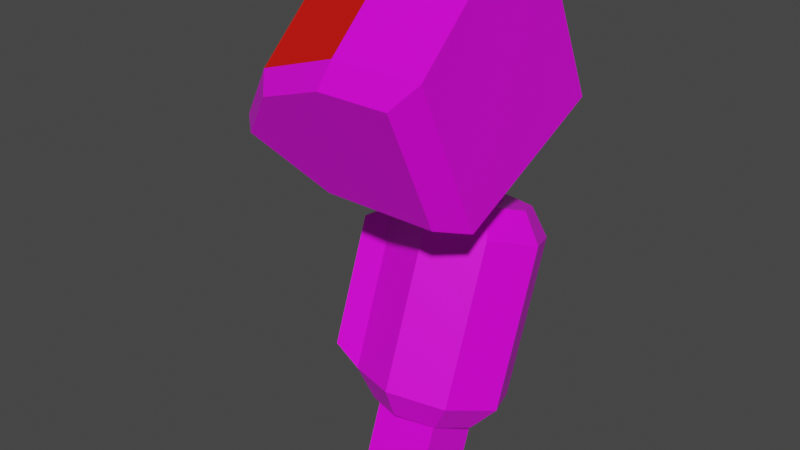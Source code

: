 # Source: mech_armr1.blend  (saved by Blender 3.3.6; exported with 4.5.12 LTS)
import bpy
from mathutils import Matrix  # noqa: F401  (used for matrix-valued properties, if any)

bpy.ops.wm.read_factory_settings(use_empty=True)
scene = bpy.context.scene
scene.name = 'Scene'

# ---- collections
col_armr1 = bpy.data.collections.new('armr1'); scene.collection.children.link(col_armr1)

# ---- images (referenced by path relative to the original .blend; pixels are not part of the script)
import os
ASSET_DIR = os.environ.get("B2B_ASSET_DIR", "")  # directory of the original .blend (textures are referenced by path, not embedded)
HERE = os.path.dirname(os.path.abspath(__file__))  # packed textures are extracted next to this script under _unpacked/

def load_image(name, relpath, width, height, colorspace="sRGB"):
    """Load a texture the original file referenced (path relative to the .blend, or extracted next to this script)."""
    p = next((c for c in (os.path.join(HERE, relpath), os.path.join(ASSET_DIR, relpath)) if relpath and os.path.exists(c)), "")
    if p:
        img = bpy.data.images.load(p, check_existing=True)
        img.name = name
    else:  # same state as the original file: an image datablock whose file is absent (Cycles renders it pink)
        img = bpy.data.images.new(name, width, height)
        img.source = "FILE"
        img.filepath = "//" + (relpath or name)
    img.colorspace_settings.name = colorspace
    return img
img_tex_armr01_png = load_image('tex_armr01.png', 'tex_armr01.png', 1024, 1024, 'sRGB')

# ---- materials (node trees are filled in below, after node groups)
mat_mat_armr = bpy.data.materials.new('mat_armr')
mat_mat_armr.alpha_threshold = 0.0
mat_mat_armr.use_backface_culling = True
mat_mat_armr.use_transparent_shadow = False
mat_mat_armr.line_color = (0.0, 0.0, 0.0, 1.0)
mat_mat_team = bpy.data.materials.new('mat_team')
mat_mat_team.use_backface_culling = True
mat_mat_team.use_transparent_shadow = False

# ---- material node trees
mat_mat_armr.use_nodes = True; mat_mat_armr.node_tree.nodes.clear()
_N = mat_mat_armr.node_tree.nodes; _L = mat_mat_armr.node_tree.links
n0 = _N.new('ShaderNodeOutputMaterial'); n0.name = 'Material Output'; n0.location = (300, 300)
n1 = _N.new('ShaderNodeBsdfPrincipled'); n1.name = 'Principled BSDF'; n1.location = (10, 300)
n1.distribution = 'GGX'
n1.subsurface_method = 'BURLEY'
n1.inputs[2].default_value = 0.4
n1.inputs[3].default_value = 1.45
n1.inputs[27].default_value = (0.0, 0.0, 0.0, 1.0)
n1.inputs[28].default_value = 1.0
n2 = _N.new('ShaderNodeTexImage'); n2.name = 'Image Texture.001'; n2.location = (-254, 300)
n2.image = img_tex_armr01_png
n2.interpolation = 'Closest'
_L.new(n1.outputs[0], n0.inputs[0])
_L.new(n2.outputs[0], n1.inputs[0])
n0.is_active_output = True
mat_mat_team.use_nodes = True; mat_mat_team.node_tree.nodes.clear()
_N = mat_mat_team.node_tree.nodes; _L = mat_mat_team.node_tree.links
n0 = _N.new('ShaderNodeBsdfPrincipled'); n0.name = 'Principled BSDF'; n0.location = (10, 300)
n0.distribution = 'GGX'
n0.subsurface_method = 'BURLEY'
n0.inputs[0].default_value = (0.8, 0.004458, 0.0, 1.0)
n0.inputs[3].default_value = 1.45
n0.inputs[27].default_value = (0.0, 0.0, 0.0, 1.0)
n0.inputs[28].default_value = 1.0
n1 = _N.new('ShaderNodeOutputMaterial'); n1.name = 'Material Output'; n1.location = (300, 300)
_L.new(n0.outputs[0], n1.inputs[0])
n1.is_active_output = True

# ---- world
world_world = bpy.data.worlds.new('World'); scene.world = world_world
world_world.use_nodes = True; world_world.node_tree.nodes.clear()
_N = world_world.node_tree.nodes; _L = world_world.node_tree.links
n0 = _N.new('ShaderNodeOutputWorld'); n0.name = 'World Output'; n0.location = (300, 300)
n1 = _N.new('ShaderNodeBackground'); n1.name = 'Background'; n1.location = (10, 300)
n1.inputs[0].default_value = (0.05088, 0.05088, 0.05088, 1.0)
_L.new(n1.outputs[0], n0.inputs[0])
n0.is_active_output = True
world_world.color = (0.05088, 0.05088, 0.05088)
world_world.use_sun_shadow = False
world_world.sun_shadow_jitter_overblur = 0.0

# ---- meshes
me_arm = bpy.data.meshes.new('arm')
me_arm.from_pydata([(-0.1101, 0.03753, -0.7764), (-0.1101, -0.07735, -0.7345), (-0.2324, 0.03753, -0.7764), (-0.2324, -0.07735, -0.7345), (-0.09845, 0.001707, -0.1489), (-0.09845, 0.1336, -0.08737), (-0.244, 0.001707, -0.1489), (-0.244, 0.1336, -0.08737), (-0.1348, 0.08389, -0.239), (-0.1348, 0.1498, -0.2083), (-0.2076, 0.08389, -0.239), (-0.2076, 0.1498, -0.2083), (-0.2076, 0.1868, -0.2874), (-0.2076, 0.1208, -0.3182), (-0.1348, 0.1868, -0.2874), (-0.1348, 0.1208, -0.3182), (-0.09845, -0.08987, 0.04752), (-0.09845, 0.04203, 0.109), (-0.244, -0.08987, 0.04752), (-0.244, 0.04203, 0.109), (-0.1101, 0.07735, -0.667), (-0.1101, -0.03753, -0.6251), (-0.2324, 0.07735, -0.667), (-0.2324, -0.03753, -0.6251), (-0.01261, -0.07614, -0.201), (-0.01261, -0.2029, 0.07087), (-0.01261, 0.2139, -0.06579), (-0.01261, 0.08709, 0.2061), (-0.2726, -0.07614, -0.201), (-0.1726, -0.2029, 0.07087), (-0.2726, 0.2139, -0.06579), (-0.1726, 0.08709, 0.2061), (-0.3388, 0.1139, 0.1487), (-0.4388, 0.1674, 0.03391), (-0.3388, -0.1762, 0.01347), (-0.4388, -0.1226, -0.1013), (-0.01261, 0.06886, -0.1334), (-0.01261, -0.07977, 0.1853), (-0.2726, 0.06887, -0.1334), (-0.1726, -0.07977, 0.1853), (-0.4617, 0.02238, -0.03371), (-0.3388, -0.053, 0.1279), (-0.05169, -0.1257, -0.1893), (-0.05169, -0.2272, 0.02818), (-0.2597, -0.1257, -0.1893), (-0.1797, -0.2272, 0.02818), (-0.3126, -0.2057, -0.01774), (-0.3926, -0.1629, -0.1096), (-0.05169, 0.2368, -0.02028), (-0.05169, 0.1354, 0.1972), (-0.2597, 0.2368, -0.02028), (-0.1797, 0.1354, 0.1972), (-0.3126, 0.1568, 0.1513), (-0.3926, 0.1996, 0.05947), (-0.1726, 0.2729, -0.3656), (-0.1726, 0.2524, -0.3049), (-0.2433, 0.2249, -0.2949), (-0.2726, 0.1584, -0.2707), (-0.2433, 0.09196, -0.2465), (-0.1726, 0.009746, -0.2698), (-0.1726, 0.06444, -0.2365), (-0.07361, 0.04828, -0.2839), (-0.1019, 0.09196, -0.2465), (-0.03261, 0.1413, -0.3177), (-0.07261, 0.1584, -0.2707), (-0.07361, 0.2343, -0.3516), (-0.1019, 0.2249, -0.2949), (-0.1726, 0.1703, -0.6475), (-0.2716, -0.05433, -0.5658), (-0.1726, -0.09286, -0.5517), (-0.07361, -0.05433, -0.5658), (-0.03261, 0.0387, -0.5996), (-0.07361, 0.1317, -0.6335), (-0.1726, 0.1137, -0.6801), (-0.2419, 0.08671, -0.6703), (-0.2706, 0.0216, -0.6466), (-0.2419, -0.04352, -0.6229), (-0.1726, -0.07049, -0.6131), (-0.1033, -0.04352, -0.6229), (-0.07461, 0.0216, -0.6466), (-0.1033, 0.08671, -0.6703), (-0.2716, 0.2343, -0.3516), (-0.3126, 0.1413, -0.3177), (-0.2716, 0.04828, -0.2839), (-0.3126, 0.0387, -0.5996), (-0.2716, 0.1317, -0.6335), (-0.3219, 0.2327, -0.3829), (-0.3547, 0.1583, -0.3558), (-0.3547, 0.1038, -0.336), (-0.3219, 0.02934, -0.3089), (-0.3219, 0.1507, -0.6085), (-0.3547, 0.07624, -0.5814), (-0.3547, 0.02168, -0.5615), (-0.3219, -0.05274, -0.5344)], [], [(1, 3, 2, 0), (23, 3, 1, 21), (22, 2, 3, 23), (20, 0, 2, 22), (21, 1, 0, 20), (4, 16, 18, 6), (7, 11, 10, 6), (7, 6, 18, 19), (7, 19, 17, 5), (4, 8, 9, 5), (6, 10, 8, 4), (5, 9, 11, 7), (9, 14, 12, 11), (10, 13, 15, 8), (11, 12, 13, 10), (8, 15, 14, 9), (36, 26, 27, 37), (31, 51, 52, 32), (41, 34, 29, 39), (25, 43, 42, 24), (36, 24, 28, 38), (39, 29, 25, 37), (38, 28, 35, 40), (40, 35, 34, 41), (33, 40, 41, 32), (30, 38, 40, 33), (31, 39, 37, 27), (26, 36, 38, 30), (32, 41, 39, 31), (24, 36, 37, 25), (44, 42, 43, 45, 46, 47), (24, 42, 44, 28), (35, 47, 46, 34), (29, 45, 43, 25), (28, 44, 47, 35), (34, 46, 45, 29), (48, 50, 53, 52, 51, 49), (33, 53, 50, 30), (30, 50, 48, 26), (32, 52, 53, 33), (27, 49, 51, 31), (26, 48, 49, 27), (54, 81, 56, 55), (81, 82, 57, 56), (82, 83, 58, 57), (83, 59, 60, 58), (59, 61, 62, 60), (61, 63, 64, 62), (56, 57, 58, 60, 62, 64, 66, 55), (63, 65, 66, 64), (65, 54, 55, 66), (61, 70, 71, 63), (68, 76, 77, 69), (83, 68, 69, 59), (63, 71, 72, 65), (59, 69, 70, 61), (65, 72, 67, 54), (54, 67, 85, 81), (73, 80, 79, 78, 77, 76, 75, 74), (85, 74, 75, 84), (71, 79, 80, 72), (69, 77, 78, 70), (84, 75, 76, 68), (67, 73, 74, 85), (72, 80, 73, 67), (70, 78, 79, 71), (86, 90, 91, 87), (88, 92, 93, 89), (84, 92, 88, 82), (83, 89, 93, 68), (84, 91, 90, 85), (81, 86, 87, 82), (82, 87, 91, 84), (68, 93, 92, 84), (82, 88, 89, 83), (85, 90, 86, 81), (5, 17, 16, 4)])
me_arm.polygons.foreach_set('material_index', [0, 0, 0, 0, 0, 0, 0, 0, 0, 0, 0, 0, 0, 0, 0, 0, 0, 0, 1, 0, 0, 0, 0, 1, 1, 0, 0, 0, 1, 0, 0, 0, 0, 0, 0, 0, 0, 0, 0, 0, 0, 0, 0, 0, 0, 0, 0, 0, 0, 0, 0, 0, 0, 0, 0, 0, 0, 0, 0, 0, 0, 0, 0, 0, 0, 0, 0, 0, 0, 0, 0, 0, 0, 0, 0, 0, 0])
_uv = me_arm.uv_layers.new(name='UVMap')
_uv.uv.foreach_set('vector', [0.7691, 0.2444, 0.7691, 0.3219, 0.6915, 0.3219, 0.6915, 0.2444, 0.6176, 0.08922, 0.6915, 0.08922, 0.6915, 0.1668, 0.6176, 0.1668, 0.6176, 0.01166, 0.6915, 0.01166, 0.6915, 0.08922, 0.6176, 0.08922, 0.6176, 0.2444, 0.6915, 0.2444, 0.6915, 0.3219, 0.6176, 0.3219, 0.6176, 0.1668, 0.6915, 0.1668, 0.6915, 0.2444, 0.6176, 0.2444, 0.4619, 0.7199, 0.3244, 0.7199, 0.3244, 0.6275, 0.4619, 0.6275, 0.4619, 0.5352, 0.5393, 0.5583, 0.5393, 0.6045, 0.4619, 0.6275, 0.4619, 0.5352, 0.4619, 0.6275, 0.3244, 0.6275, 0.3244, 0.5352, 0.4619, 0.5352, 0.3244, 0.5352, 0.3244, 0.4429, 0.4619, 0.4429, 0.4619, 0.7199, 0.5393, 0.743, 0.5393, 0.7891, 0.4619, 0.8122, 0.4619, 0.6275, 0.5393, 0.6506, 0.5393, 0.6968, 0.4619, 0.7199, 0.4619, 0.4429, 0.5393, 0.4659, 0.5393, 0.5121, 0.4619, 0.5352, 0.5393, 0.4659, 0.5947, 0.4659, 0.5947, 0.5121, 0.5393, 0.5121, 0.5393, 0.6506, 0.5947, 0.6506, 0.5947, 0.6968, 0.5393, 0.6968, 0.5393, 0.5583, 0.5947, 0.5583, 0.5947, 0.6045, 0.5393, 0.6045, 0.5393, 0.743, 0.5947, 0.743, 0.5947, 0.7891, 0.5393, 0.7891, 0.1564, 0.8401, 0.0487, 0.837, 0.05451, 0.6349, 0.1599, 0.6224, 0.05157, 0.5265, 0.02046, 0.5146, 0.02242, 0.4191, 0.05402, 0.4071, 0.157, 0.4272, 0.2607, 0.4045, 0.2667, 0.5262, 0.1568, 0.5311, 0.2616, 0.6377, 0.2993, 0.6563, 0.3011, 0.8173, 0.2638, 0.8389, 0.1513, 0.01303, 0.2513, 0.01166, 0.2532, 0.1743, 0.1539, 0.1745, 0.1568, 0.5311, 0.2667, 0.5262, 0.2616, 0.6377, 0.1599, 0.6224, 0.1539, 0.1745, 0.2532, 0.1743, 0.2526, 0.2992, 0.1557, 0.3038, 0.1557, 0.3038, 0.2526, 0.2992, 0.2607, 0.4045, 0.157, 0.4272, 0.0589, 0.302, 0.1557, 0.3038, 0.157, 0.4272, 0.05402, 0.4071, 0.05449, 0.1773, 0.1539, 0.1745, 0.1557, 0.3038, 0.0589, 0.302, 0.05157, 0.5265, 0.1568, 0.5311, 0.1599, 0.6224, 0.05451, 0.6349, 0.0514, 0.01493, 0.1513, 0.01303, 0.1539, 0.1745, 0.05449, 0.1773, 0.05402, 0.4071, 0.157, 0.4272, 0.1568, 0.5311, 0.05157, 0.5265, 0.2638, 0.8389, 0.1564, 0.8401, 0.1599, 0.6224, 0.2616, 0.6377, 0.7703, 0.8564, 0.7703, 0.9883, 0.618, 0.9883, 0.618, 0.9071, 0.6501, 0.8228, 0.7144, 0.772, 0.2513, 0.01166, 0.2835, 0.03573, 0.285, 0.1658, 0.2532, 0.1743, 0.2526, 0.2992, 0.2872, 0.3202, 0.2936, 0.4045, 0.2607, 0.4045, 0.2667, 0.5262, 0.3011, 0.5228, 0.297, 0.612, 0.2616, 0.6377, 0.2532, 0.1743, 0.2859, 0.1786, 0.2854, 0.2785, 0.2526, 0.2992, 0.2607, 0.4045, 0.2932, 0.4159, 0.298, 0.5132, 0.2667, 0.5262, 0.9447, 0.01166, 0.9447, 0.1436, 0.8888, 0.228, 0.8245, 0.1772, 0.7924, 0.09287, 0.7924, 0.01166, 0.0589, 0.302, 0.02554, 0.2823, 0.02201, 0.1826, 0.05449, 0.1773, 0.05449, 0.1773, 0.02253, 0.1698, 0.02005, 0.03993, 0.0514, 0.01493, 0.05402, 0.4071, 0.02121, 0.4081, 0.02512, 0.324, 0.0589, 0.302, 0.05451, 0.6349, 0.02052, 0.6094, 0.01817, 0.5226, 0.05157, 0.5265, 0.0487, 0.837, 0.01166, 0.8146, 0.01631, 0.653, 0.05451, 0.6349, 0.3638, 0.3516, 0.3638, 0.4195, 0.3244, 0.4098, 0.3244, 0.3613, 0.7862, 0.7093, 0.8542, 0.7093, 0.8445, 0.7487, 0.7959, 0.7487, 0.6436, 0.7093, 0.7116, 0.7093, 0.7019, 0.7487, 0.6533, 0.7487, 0.3638, 0.01166, 0.3638, 0.07964, 0.3244, 0.06993, 0.3244, 0.02137, 0.3638, 0.07964, 0.3638, 0.1476, 0.3244, 0.1379, 0.3244, 0.08935, 0.3638, 0.1476, 0.3638, 0.2156, 0.3244, 0.2059, 0.3244, 0.1573, 0.8267, 0.2513, 0.8753, 0.2513, 0.9096, 0.2856, 0.9096, 0.3342, 0.8753, 0.3685, 0.8267, 0.3685, 0.7924, 0.3342, 0.7924, 0.2856, 0.3638, 0.2156, 0.3638, 0.2836, 0.3244, 0.2739, 0.3244, 0.2253, 0.3638, 0.2836, 0.3638, 0.3516, 0.3244, 0.3419, 0.3244, 0.2933, 0.3638, 0.1476, 0.5542, 0.1476, 0.5542, 0.2156, 0.3638, 0.2156, 0.5542, 0.01166, 0.5943, 0.02185, 0.5943, 0.06944, 0.5542, 0.07964, 0.3638, 0.01166, 0.5542, 0.01166, 0.5542, 0.07964, 0.3638, 0.07964, 0.3638, 0.2156, 0.5542, 0.2156, 0.5542, 0.2836, 0.3638, 0.2836, 0.3638, 0.07964, 0.5542, 0.07964, 0.5542, 0.1476, 0.3638, 0.1476, 0.3638, 0.2836, 0.5542, 0.2836, 0.5542, 0.3516, 0.3638, 0.3516, 0.3638, 0.3516, 0.5542, 0.3516, 0.5542, 0.4195, 0.3638, 0.4195, 0.9085, 0.8057, 0.9085, 0.8533, 0.8748, 0.8869, 0.8272, 0.8869, 0.7936, 0.8533, 0.7936, 0.8057, 0.8272, 0.772, 0.8748, 0.772, 0.7862, 0.483, 0.7964, 0.4429, 0.844, 0.4429, 0.8542, 0.483, 0.5542, 0.2156, 0.5943, 0.2258, 0.5943, 0.2734, 0.5542, 0.2836, 0.5542, 0.07964, 0.5943, 0.08984, 0.5943, 0.1374, 0.5542, 0.1476, 0.6436, 0.483, 0.6538, 0.4429, 0.7014, 0.4429, 0.7116, 0.483, 0.5542, 0.3516, 0.5943, 0.3618, 0.5943, 0.4094, 0.5542, 0.4195, 0.5542, 0.2836, 0.5943, 0.2938, 0.5943, 0.3414, 0.5542, 0.3516, 0.5542, 0.1476, 0.5943, 0.1578, 0.5943, 0.2054, 0.5542, 0.2156, 0.793, 0.6723, 0.793, 0.52, 0.8474, 0.52, 0.8474, 0.6723, 0.6504, 0.6723, 0.6504, 0.52, 0.7048, 0.52, 0.7048, 0.6723, 0.618, 0.501, 0.6504, 0.52, 0.6504, 0.6723, 0.618, 0.6913, 0.7373, 0.6913, 0.7048, 0.6723, 0.7048, 0.52, 0.7373, 0.501, 0.8542, 0.483, 0.8474, 0.52, 0.793, 0.52, 0.7862, 0.483, 0.7862, 0.7093, 0.793, 0.6723, 0.8474, 0.6723, 0.8542, 0.7093, 0.8798, 0.6913, 0.8474, 0.6723, 0.8474, 0.52, 0.8798, 0.501, 0.7116, 0.483, 0.7048, 0.52, 0.6504, 0.52, 0.6436, 0.483, 0.6436, 0.7093, 0.6504, 0.6723, 0.7048, 0.6723, 0.7116, 0.7093, 0.7606, 0.501, 0.793, 0.52, 0.793, 0.6723, 0.7606, 0.6913, 0.4619, 0.8122, 0.3244, 0.8122, 0.3244, 0.7199, 0.4619, 0.7199])
me_arm.materials.append(mat_mat_armr)
me_arm.materials.append(mat_mat_team)
me_arm.use_remesh_preserve_volume = False
me_arm.use_remesh_preserve_attributes = False
me_arm.use_mirror_vertex_groups = False
me_arm.use_paint_bone_selection = False
me_arm.use_paint_mask = True
me_arm.update()
arm_armature = bpy.data.armatures.new('Armature')  # bones are not reproduced

# ---- objects
ob_arm = bpy.data.objects.new('arm', me_arm)
ob_armature = bpy.data.objects.new('Armature', arm_armature)

# ---- transforms, parenting, visibility, modifiers, constraints
ob_arm.parent = ob_armature
ob_arm.location = (0.002485, 0.0, 0.0)
ob_arm.lock_rotations_4d = False
ob_arm.empty_display_type = 'ARROWS'
ob_arm.lineart.crease_threshold = 0.0
_vg = ob_arm.vertex_groups.new(name='lower')
_vg.add([0, 1, 2, 3, 20, 21, 22, 23, 54, 55, 56, 57, 58, 59, 60, 61, 62, 63, 64, 65, 66, 67, 68, 69, 70, 71, 72, 73, 74, 75, 76, 77, 78, 79, 80, 81, 82, 83, 84, 85, 86, 87, 88, 89, 90, 91, 92, 93], 1.0, 'REPLACE')
_vg = ob_arm.vertex_groups.new(name='upper')
_vg.add([4, 5, 6, 7, 8, 9, 10, 11, 12, 13, 14, 15, 16, 17, 18, 19], 1.0, 'REPLACE')
_vg = ob_arm.vertex_groups.new(name='shoulder')
_vg.add([24, 25, 26, 27, 28, 29, 30, 31, 32, 33, 34, 35, 36, 37, 38, 39, 40, 41, 42, 43, 44, 45, 46, 47, 48, 49, 50, 51, 52, 53], 1.0, 'REPLACE')
_vg = ob_arm.vertex_groups.new(name='hand')
_vg = ob_arm.vertex_groups.new(name='arm_ik_pole')
_vg = ob_arm.vertex_groups.new(name='arm_ik_target')
_m = ob_arm.modifiers.new('Armature', 'ARMATURE')
_m.object = ob_armature
ob_armature.location = (0.0, 0.0, 0.0)
ob_armature.show_in_front = True
ob_armature.lineart.crease_threshold = 0.0

# ---- collection membership
col_armr1.objects.link(ob_arm)
col_armr1.objects.link(ob_armature)

# ---- scene / render settings (as saved in the file)
scene.frame_start = 1; scene.frame_end = 30; scene.frame_set(1)
scene.render.engine = 'BLENDER_EEVEE_NEXT'
scene.render.fps = 30
scene.cycles.use_denoising = False
scene.cycles.samples = 128
scene.cycles.sampling_pattern = 'TABULATED_SOBOL'
scene.cycles.use_adaptive_sampling = False
scene.cycles.use_light_tree = False
scene.view_settings.view_transform = 'Filmic'
bpy.context.view_layer.update()

# ---- added for rendering (the .blend has no active camera and no usable light): camera, sun
cam_auto = bpy.data.cameras.new('AutoCamera')
cam_auto.lens = 50.0
cam_auto.sensor_width = 36.0
cam_auto.clip_end = 1000.0
ob_auto_camera = bpy.data.objects.new('AutoCamera', cam_auto)
scene.collection.objects.link(ob_auto_camera)
ob_auto_camera.location = (0.847666, -1.27595, 0.568238)
ob_auto_camera.rotation_euler = (1.09748, -7.21219e-08, 0.694738)
scene.camera = ob_auto_camera
light_auto_sun = bpy.data.lights.new('AutoSun', 'SUN')
light_auto_sun.energy = 3.0
light_auto_sun.angle = 0.0523599
ob_auto_sun = bpy.data.objects.new('AutoSun', light_auto_sun)
scene.collection.objects.link(ob_auto_sun)
ob_auto_sun.rotation_euler = (0.872665, 0.174533, 0.523599)
bpy.context.view_layer.update()
